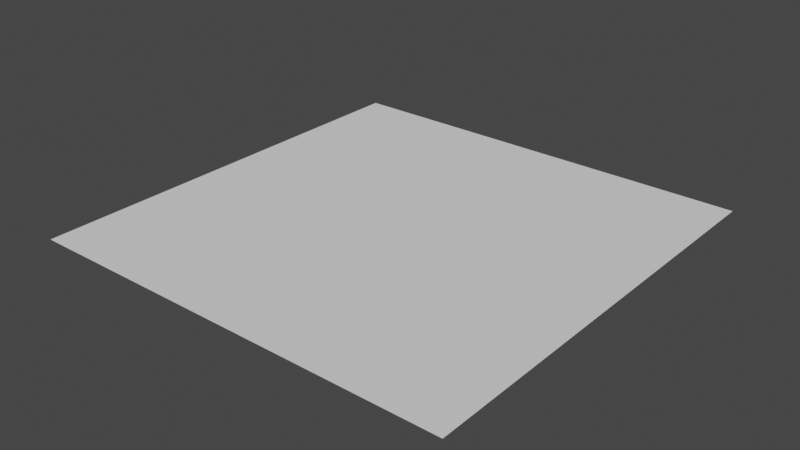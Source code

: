# Source: background.blend  (saved by Blender 3.1.7; exported with 4.5.12 LTS)
import bpy
from mathutils import Matrix  # noqa: F401  (used for matrix-valued properties, if any)

bpy.ops.wm.read_factory_settings(use_empty=True)
scene = bpy.context.scene
scene.name = 'Scene'

# ---- collections
col_collection = bpy.data.collections.new('Collection'); scene.collection.children.link(col_collection)

# ---- world
world_world = bpy.data.worlds.new('World'); scene.world = world_world
world_world.use_nodes = True; world_world.node_tree.nodes.clear()
_N = world_world.node_tree.nodes; _L = world_world.node_tree.links
n0 = _N.new('ShaderNodeOutputWorld'); n0.name = 'World Output'; n0.location = (300, 300)
n1 = _N.new('ShaderNodeBackground'); n1.name = 'Background'; n1.location = (10, 300)
n1.inputs[0].default_value = (0.05088, 0.05088, 0.05088, 1.0)
_L.new(n1.outputs[0], n0.inputs[0])
n0.is_active_output = True
world_world.color = (0.05088, 0.05088, 0.05088)
world_world.use_sun_shadow = False
world_world.sun_shadow_jitter_overblur = 0.0

# ---- meshes
me_bgplane = bpy.data.meshes.new('BGPlane')
me_bgplane.from_pydata([(-1.0, -1.0, 0.0), (1.0, -1.0, 0.0), (-1.0, 1.0, 0.0), (1.0, 1.0, 0.0)], [], [(0, 1, 3, 2)])
_uv = me_bgplane.uv_layers.new(name='UVMap')
_uv.uv.foreach_set('vector', [0.0, 0.0, 1.0, 0.0, 1.0, 1.0, 0.0, 1.0])
me_bgplane.use_remesh_fix_poles = True
me_bgplane.use_remesh_preserve_attributes = False
me_bgplane.update()

# ---- objects
ob_bgplane = bpy.data.objects.new('BGPlane', me_bgplane)

# ---- transforms, parenting, visibility, modifiers, constraints
ob_bgplane.location = (0.0, 0.0, 0.0)

# ---- collection membership
col_collection.objects.link(ob_bgplane)

# ---- scene / render settings (as saved in the file)
scene.frame_start = 1; scene.frame_end = 250; scene.frame_set(1)
scene.render.engine = 'BLENDER_EEVEE_NEXT'
scene.cycles.sampling_pattern = 'TABULATED_SOBOL'
scene.cycles.use_light_tree = False
scene.view_settings.view_transform = 'Filmic'
bpy.context.view_layer.update()

# ---- added for rendering (the .blend has no active camera and no usable light): camera, sun
cam_auto = bpy.data.cameras.new('AutoCamera')
cam_auto.lens = 50.0
cam_auto.sensor_width = 36.0
cam_auto.clip_end = 1000.0
ob_auto_camera = bpy.data.objects.new('AutoCamera', cam_auto)
scene.collection.objects.link(ob_auto_camera)
ob_auto_camera.location = (2.61693, -3.14032, 2.09354)
ob_auto_camera.rotation_euler = (1.09748, -7.21219e-08, 0.694738)
scene.camera = ob_auto_camera
light_auto_sun = bpy.data.lights.new('AutoSun', 'SUN')
light_auto_sun.energy = 3.0
light_auto_sun.angle = 0.0523599
ob_auto_sun = bpy.data.objects.new('AutoSun', light_auto_sun)
scene.collection.objects.link(ob_auto_sun)
ob_auto_sun.rotation_euler = (0.872665, 0.174533, 0.523599)
bpy.context.view_layer.update()
